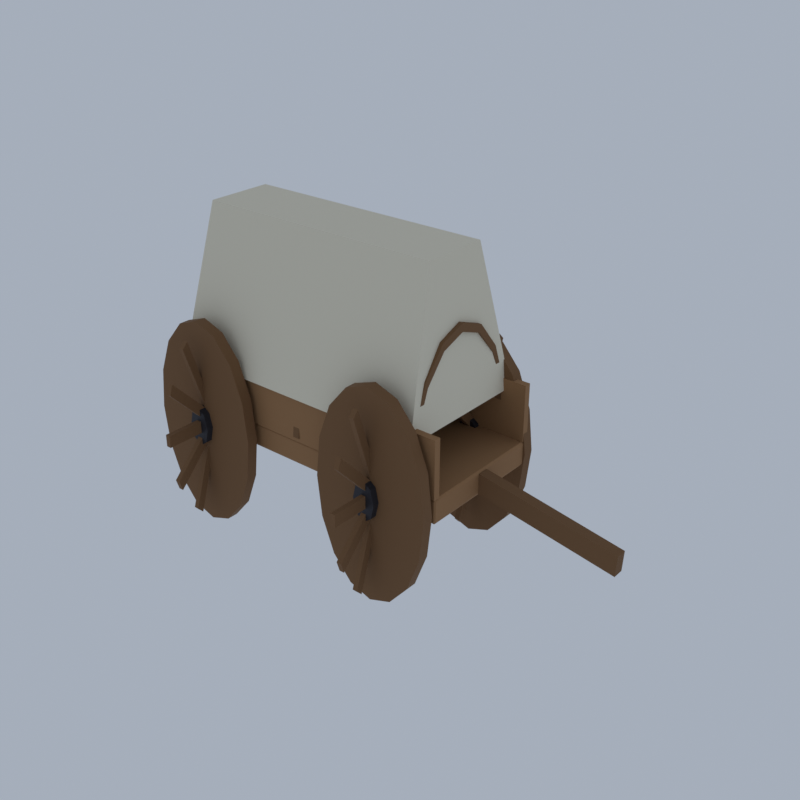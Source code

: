 # Source: DS03_01_caravan_wagon_01.blend  (saved by Blender 5.2.45; exported with 4.5.12 LTS)
import bpy
from mathutils import Matrix  # noqa: F401  (used for matrix-valued properties, if any)

bpy.ops.wm.read_factory_settings(use_empty=True)
scene = bpy.context.scene
scene.name = 'Scene'

# ---- collections
col_collection = bpy.data.collections.new('Collection'); scene.collection.children.link(col_collection)

# ---- materials (node trees are filled in below, after node groups)
mat_vh_plank_woodplanks = bpy.data.materials.new('vh_plank|WoodPlanks')
mat_vh_plank_woodplanks.diffuse_color = (0.3112, 0.1636, 0.06973, 1.0)
mat_vh_wood_wood = bpy.data.materials.new('vh_wood|Wood')
mat_vh_wood_wood.diffuse_color = (0.1835, 0.09152, 0.03561, 1.0)
mat_vh_iron_metal = bpy.data.materials.new('vh_iron|Metal')
mat_vh_iron_metal.diffuse_color = (0.03847, 0.03847, 0.04778, 1.0)
mat_vh_canvas_fabric = bpy.data.materials.new('vh_canvas|Fabric')
mat_vh_canvas_fabric.diffuse_color = (0.7667, 0.7083, 0.5605, 1.0)
mat_vh_clay_brick = bpy.data.materials.new('vh_clay|Brick')
mat_vh_clay_brick.diffuse_color = (0.5234, 0.1975, 0.09627, 1.0)

# ---- material node trees
mat_vh_plank_woodplanks.use_nodes = True; mat_vh_plank_woodplanks.node_tree.nodes.clear()
_N = mat_vh_plank_woodplanks.node_tree.nodes; _L = mat_vh_plank_woodplanks.node_tree.links
n0 = _N.new('ShaderNodeBsdfPrincipled'); n0.name = 'Principled BSDF'; n0.location = (-200, 100)
n0.inputs[0].default_value = (0.3112, 0.1636, 0.06973, 1.0)
n0.inputs[2].default_value = 0.9
n0.inputs[10].default_value = 0.005
n1 = _N.new('ShaderNodeOutputMaterial'); n1.name = 'Material Output'; n1.location = (200, 100)
_L.new(n0.outputs[0], n1.inputs[0])
n1.is_active_output = True
mat_vh_wood_wood.use_nodes = True; mat_vh_wood_wood.node_tree.nodes.clear()
_N = mat_vh_wood_wood.node_tree.nodes; _L = mat_vh_wood_wood.node_tree.links
n0 = _N.new('ShaderNodeBsdfPrincipled'); n0.name = 'Principled BSDF'; n0.location = (-200, 100)
n0.inputs[0].default_value = (0.1835, 0.09152, 0.03561, 1.0)
n0.inputs[2].default_value = 0.9
n0.inputs[10].default_value = 0.005
n1 = _N.new('ShaderNodeOutputMaterial'); n1.name = 'Material Output'; n1.location = (200, 100)
_L.new(n0.outputs[0], n1.inputs[0])
n1.is_active_output = True
mat_vh_iron_metal.use_nodes = True; mat_vh_iron_metal.node_tree.nodes.clear()
_N = mat_vh_iron_metal.node_tree.nodes; _L = mat_vh_iron_metal.node_tree.links
n0 = _N.new('ShaderNodeBsdfPrincipled'); n0.name = 'Principled BSDF'; n0.location = (-200, 100)
n0.inputs[0].default_value = (0.03847, 0.03847, 0.04778, 1.0)
n0.inputs[1].default_value = 0.6
n0.inputs[2].default_value = 0.6
n0.inputs[10].default_value = 0.005
n1 = _N.new('ShaderNodeOutputMaterial'); n1.name = 'Material Output'; n1.location = (200, 100)
_L.new(n0.outputs[0], n1.inputs[0])
n1.is_active_output = True
mat_vh_canvas_fabric.use_nodes = True; mat_vh_canvas_fabric.node_tree.nodes.clear()
_N = mat_vh_canvas_fabric.node_tree.nodes; _L = mat_vh_canvas_fabric.node_tree.links
n0 = _N.new('ShaderNodeBsdfPrincipled'); n0.name = 'Principled BSDF'; n0.location = (-200, 100)
n0.inputs[0].default_value = (0.7667, 0.7083, 0.5605, 1.0)
n0.inputs[2].default_value = 1.0
n0.inputs[10].default_value = 0.005
n1 = _N.new('ShaderNodeOutputMaterial'); n1.name = 'Material Output'; n1.location = (200, 100)
_L.new(n0.outputs[0], n1.inputs[0])
n1.is_active_output = True
mat_vh_clay_brick.use_nodes = True; mat_vh_clay_brick.node_tree.nodes.clear()
_N = mat_vh_clay_brick.node_tree.nodes; _L = mat_vh_clay_brick.node_tree.links
n0 = _N.new('ShaderNodeBsdfPrincipled'); n0.name = 'Principled BSDF'; n0.location = (-200, 100)
n0.inputs[0].default_value = (0.5234, 0.1975, 0.09627, 1.0)
n0.inputs[2].default_value = 0.9
n0.inputs[10].default_value = 0.005
n1 = _N.new('ShaderNodeOutputMaterial'); n1.name = 'Material Output'; n1.location = (200, 100)
_L.new(n0.outputs[0], n1.inputs[0])
n1.is_active_output = True

# ---- world
world_world = bpy.data.worlds.new('World'); scene.world = world_world
world_world.use_nodes = True; world_world.node_tree.nodes.clear()
_N = world_world.node_tree.nodes; _L = world_world.node_tree.links
n0 = _N.new('ShaderNodeOutputWorld'); n0.name = 'World Output'; n0.location = (200, 100)
n1 = _N.new('ShaderNodeBackground'); n1.name = 'Background'; n1.location = (-200, 100)
n1.inputs[0].default_value = (0.42, 0.47, 0.55, 1.0)
n1.inputs[1].default_value = 0.9
_L.new(n1.outputs[0], n0.inputs[0])
n0.is_active_output = True
world_world.color = (0.05088, 0.05088, 0.05088)
world_world.sun_shadow_jitter_overblur = 0.0

# ---- meshes
me_caravan_wagon = bpy.data.meshes.new('caravan_wagon')
me_caravan_wagon.from_pydata([(-8.857, -2.534, 3.632), (-8.857, -2.586, 3.726), (-8.911, -2.534, 3.726), (-8.857, -2.586, 4.484), (-8.857, -2.534, 4.579), (-8.911, -2.534, 4.484), (-8.857, 2.534, 3.632), (-8.911, 2.534, 3.726), (-8.857, 2.586, 3.726), (-8.857, 2.534, 4.579), (-8.857, 2.586, 4.484), (-8.911, 2.534, 4.484), (3.558, -2.534, 3.632), (3.611, -2.534, 3.726), (3.558, -2.586, 3.726), (3.558, -2.534, 4.579), (3.558, -2.586, 4.484), (3.611, -2.534, 4.484), (3.558, 2.534, 3.632), (3.558, 2.586, 3.726), (3.611, 2.534, 3.726), (3.558, 2.534, 4.579), (3.611, 2.534, 4.484), (3.558, 2.586, 4.484), (-8.911, -2.629, 4.579), (3.611, -2.629, 4.579), (3.611, -2.371, 4.579), (-8.911, -2.371, 4.579), (-8.911, -2.629, 6.789), (3.611, -2.629, 6.789), (3.611, -2.371, 6.789), (-8.911, -2.371, 6.789), (-8.911, 2.371, 4.579), (3.611, 2.371, 4.579), (3.611, 2.629, 4.579), (-8.911, 2.629, 4.579), (-8.911, 2.371, 6.789), (3.611, 2.371, 6.789), (3.611, 2.629, 6.789), (-8.911, 2.629, 6.789), (-4.349, -2.845, 4.105), (-4.349, -3.276, 4.105), (-4.526, -2.845, 5.676), (-4.526, -3.276, 5.676), (-5.03, -2.845, 7.008), (-5.03, -3.276, 7.008), (-5.785, -2.845, 7.898), (-5.785, -3.276, 7.898), (-6.675, -2.845, 8.211), (-6.675, -3.276, 8.211), (-7.564, -2.845, 7.898), (-7.564, -3.276, 7.898), (-8.319, -2.845, 7.008), (-8.319, -3.276, 7.008), (-8.823, -2.845, 5.676), (-8.823, -3.276, 5.676), (-9.0, -2.845, 4.105), (-9.0, -3.276, 4.105), (-8.823, -2.845, 2.534), (-8.823, -3.276, 2.534), (-8.319, -2.845, 1.202), (-8.319, -3.276, 1.202), (-7.564, -2.845, 0.3125), (-7.564, -3.276, 0.3125), (-6.675, -2.845, 3.451e-08), (-6.675, -3.276, 0.0), (-5.785, -2.845, 0.3125), (-5.785, -3.276, 0.3125), (-5.03, -2.845, 1.202), (-5.03, -3.276, 1.202), (-4.526, -2.845, 2.534), (-4.526, -3.276, 2.534), (-6.773, -2.974, 0.1579), (-6.576, -2.974, 0.1579), (-6.576, -2.716, 0.1579), (-6.773, -2.716, 0.1579), (-6.773, -2.974, 8.053), (-6.576, -2.974, 8.053), (-6.576, -2.716, 8.053), (-6.773, -2.716, 8.053), (-6.773, -1.879, 0.5683), (-6.576, -1.879, 0.5683), (-6.576, -1.655, 0.8052), (-6.773, -1.655, 0.8052), (-6.773, -4.034, 7.405), (-6.576, -4.034, 7.405), (-6.576, -3.81, 7.642), (-6.773, -3.81, 7.642), (-6.773, -1.043, 1.926), (-6.576, -1.043, 1.926), (-6.576, -0.9137, 2.337), (-6.773, -0.9137, 2.337), (-6.773, -4.776, 5.874), (-6.576, -4.776, 5.874), (-6.576, -4.647, 6.284), (-6.773, -4.647, 6.284), (-6.773, -0.6897, 3.868), (-6.576, -0.6897, 3.868), (-6.576, -0.6897, 4.342), (-6.773, -0.6897, 4.342), (-6.773, -5.0, 3.868), (-6.576, -5.0, 3.868), (-6.576, -5.0, 4.342), (-6.773, -5.0, 4.342), (-6.773, -0.9137, 5.874), (-6.576, -0.9137, 5.874), (-6.576, -1.043, 6.284), (-6.773, -1.043, 6.284), (-6.773, -4.647, 1.926), (-6.576, -4.647, 1.926), (-6.576, -4.776, 2.337), (-6.773, -4.776, 2.337), (-6.773, -1.655, 7.405), (-6.576, -1.655, 7.405), (-6.576, -1.879, 7.642), (-6.773, -1.879, 7.642), (-6.773, -3.81, 0.5683), (-6.576, -3.81, 0.5683), (-6.576, -4.034, 0.8052), (-6.773, -4.034, 0.8052), (3.701, -2.845, 4.105), (3.701, -3.276, 4.105), (3.524, -2.845, 5.676), (3.524, -3.276, 5.676), (3.02, -2.845, 7.008), (3.02, -3.276, 7.008), (2.265, -2.845, 7.898), (2.265, -3.276, 7.898), (1.375, -2.845, 8.211), (1.375, -3.276, 8.211), (0.4853, -2.845, 7.898), (0.4853, -3.276, 7.898), (-0.2691, -2.845, 7.008), (-0.2691, -3.276, 7.008), (-0.7732, -2.845, 5.676), (-0.7732, -3.276, 5.676), (-0.9503, -2.845, 4.105), (-0.9503, -3.276, 4.105), (-0.7732, -2.845, 2.534), (-0.7732, -3.276, 2.534), (-0.2691, -2.845, 1.202), (-0.2691, -3.276, 1.202), (0.4853, -2.845, 0.3125), (0.4853, -3.276, 0.3125), (1.375, -2.845, 3.451e-08), (1.375, -3.276, 0.0), (2.265, -2.845, 0.3125), (2.265, -3.276, 0.3125), (3.02, -2.845, 1.202), (3.02, -3.276, 1.202), (3.524, -2.845, 2.534), (3.524, -3.276, 2.534), (1.277, -2.974, 0.1579), (1.474, -2.974, 0.1579), (1.474, -2.716, 0.1579), (1.277, -2.716, 0.1579), (1.277, -2.974, 8.053), (1.474, -2.974, 8.053), (1.474, -2.716, 8.053), (1.277, -2.716, 8.053), (1.277, -1.879, 0.5683), (1.474, -1.879, 0.5683), (1.474, -1.655, 0.8052), (1.277, -1.655, 0.8052), (1.277, -4.034, 7.405), (1.474, -4.034, 7.405), (1.474, -3.81, 7.642), (1.277, -3.81, 7.642), (1.277, -1.043, 1.926), (1.474, -1.043, 1.926), (1.474, -0.9137, 2.337), (1.277, -0.9137, 2.337), (1.277, -4.776, 5.874), (1.474, -4.776, 5.874), (1.474, -4.647, 6.284), (1.277, -4.647, 6.284), (1.277, -0.6897, 3.868), (1.474, -0.6897, 3.868), (1.474, -0.6897, 4.342), (1.277, -0.6897, 4.342), (1.277, -5.0, 3.868), (1.474, -5.0, 3.868), (1.474, -5.0, 4.342), (1.277, -5.0, 4.342), (1.277, -0.9137, 5.874), (1.474, -0.9137, 5.874), (1.474, -1.043, 6.284), (1.277, -1.043, 6.284), (1.277, -4.647, 1.926), (1.474, -4.647, 1.926), (1.474, -4.776, 2.337), (1.277, -4.776, 2.337), (1.277, -1.655, 7.405), (1.474, -1.655, 7.405), (1.474, -1.879, 7.642), (1.277, -1.879, 7.642), (1.277, -3.81, 0.5683), (1.474, -3.81, 0.5683), (1.474, -4.034, 0.8052), (1.277, -4.034, 0.8052), (-4.349, 2.845, 4.105), (-4.349, 2.414, 4.105), (-4.526, 2.845, 5.676), (-4.526, 2.414, 5.676), (-5.03, 2.845, 7.008), (-5.03, 2.414, 7.008), (-5.785, 2.845, 7.898), (-5.785, 2.414, 7.898), (-6.675, 2.845, 8.211), (-6.675, 2.414, 8.211), (-7.564, 2.845, 7.898), (-7.564, 2.414, 7.898), (-8.319, 2.845, 7.008), (-8.319, 2.414, 7.008), (-8.823, 2.845, 5.676), (-8.823, 2.414, 5.676), (-9.0, 2.845, 4.105), (-9.0, 2.414, 4.105), (-8.823, 2.845, 2.534), (-8.823, 2.414, 2.534), (-8.319, 2.845, 1.202), (-8.319, 2.414, 1.202), (-7.564, 2.845, 0.3125), (-7.564, 2.414, 0.3125), (-6.675, 2.845, 3.451e-08), (-6.675, 2.414, 0.0), (-5.785, 2.845, 0.3125), (-5.785, 2.414, 0.3125), (-5.03, 2.845, 1.202), (-5.03, 2.414, 1.202), (-4.526, 2.845, 2.534), (-4.526, 2.414, 2.534), (-6.773, 2.716, 0.1579), (-6.576, 2.716, 0.1579), (-6.576, 2.974, 0.1579), (-6.773, 2.974, 0.1579), (-6.773, 2.716, 8.053), (-6.576, 2.716, 8.053), (-6.576, 2.974, 8.053), (-6.773, 2.974, 8.053), (-6.773, 3.81, 0.5683), (-6.576, 3.81, 0.5683), (-6.576, 4.034, 0.8052), (-6.773, 4.034, 0.8052), (-6.773, 1.655, 7.405), (-6.576, 1.655, 7.405), (-6.576, 1.879, 7.642), (-6.773, 1.879, 7.642), (-6.773, 4.647, 1.926), (-6.576, 4.647, 1.926), (-6.576, 4.776, 2.337), (-6.773, 4.776, 2.337), (-6.773, 0.9137, 5.874), (-6.576, 0.9137, 5.874), (-6.576, 1.043, 6.284), (-6.773, 1.043, 6.284), (-6.773, 5.0, 3.868), (-6.576, 5.0, 3.868), (-6.576, 5.0, 4.342), (-6.773, 5.0, 4.342), (-6.773, 0.6897, 3.868), (-6.576, 0.6897, 3.868), (-6.576, 0.6897, 4.342), (-6.773, 0.6897, 4.342), (-6.773, 4.776, 5.874), (-6.576, 4.776, 5.874), (-6.576, 4.647, 6.284), (-6.773, 4.647, 6.284), (-6.773, 1.043, 1.926), (-6.576, 1.043, 1.926), (-6.576, 0.9137, 2.337), (-6.773, 0.9137, 2.337), (-6.773, 4.034, 7.405), (-6.576, 4.034, 7.405), (-6.576, 3.81, 7.642), (-6.773, 3.81, 7.642), (-6.773, 1.879, 0.5683), (-6.576, 1.879, 0.5683), (-6.576, 1.655, 0.8052), (-6.773, 1.655, 0.8052), (3.701, 2.845, 4.105), (3.701, 2.414, 4.105), (3.524, 2.845, 5.676), (3.524, 2.414, 5.676), (3.02, 2.845, 7.008), (3.02, 2.414, 7.008), (2.265, 2.845, 7.898), (2.265, 2.414, 7.898), (1.375, 2.845, 8.211), (1.375, 2.414, 8.211), (0.4853, 2.845, 7.898), (0.4853, 2.414, 7.898), (-0.2691, 2.845, 7.008), (-0.2691, 2.414, 7.008), (-0.7732, 2.845, 5.676), (-0.7732, 2.414, 5.676), (-0.9503, 2.845, 4.105), (-0.9503, 2.414, 4.105), (-0.7732, 2.845, 2.534), (-0.7732, 2.414, 2.534), (-0.2691, 2.845, 1.202), (-0.2691, 2.414, 1.202), (0.4853, 2.845, 0.3125), (0.4853, 2.414, 0.3125), (1.375, 2.845, 3.451e-08), (1.375, 2.414, 0.0), (2.265, 2.845, 0.3125), (2.265, 2.414, 0.3125), (3.02, 2.845, 1.202), (3.02, 2.414, 1.202), (3.524, 2.845, 2.534), (3.524, 2.414, 2.534), (1.277, 2.716, 0.1579), (1.474, 2.716, 0.1579), (1.474, 2.974, 0.1579), (1.277, 2.974, 0.1579), (1.277, 2.716, 8.053), (1.474, 2.716, 8.053), (1.474, 2.974, 8.053), (1.277, 2.974, 8.053), (1.277, 3.81, 0.5683), (1.474, 3.81, 0.5683), (1.474, 4.034, 0.8052), (1.277, 4.034, 0.8052), (1.277, 1.655, 7.405), (1.474, 1.655, 7.405), (1.474, 1.879, 7.642), (1.277, 1.879, 7.642), (1.277, 4.647, 1.926), (1.474, 4.647, 1.926), (1.474, 4.776, 2.337), (1.277, 4.776, 2.337), (1.277, 0.9137, 5.874), (1.474, 0.9137, 5.874), (1.474, 1.043, 6.284), (1.277, 1.043, 6.284), (1.277, 5.0, 3.868), (1.474, 5.0, 3.868), (1.474, 5.0, 4.342), (1.277, 5.0, 4.342), (1.277, 0.6897, 3.868), (1.474, 0.6897, 3.868), (1.474, 0.6897, 4.342), (1.277, 0.6897, 4.342), (1.277, 4.776, 5.874), (1.474, 4.776, 5.874), (1.474, 4.647, 6.284), (1.277, 4.647, 6.284), (1.277, 1.043, 1.926), (1.474, 1.043, 1.926), (1.474, 0.9137, 2.337), (1.277, 0.9137, 2.337), (1.277, 4.034, 7.405), (1.474, 4.034, 7.405), (1.474, 3.81, 7.642), (1.277, 3.81, 7.642), (1.277, 1.879, 0.5683), (1.474, 1.879, 0.5683), (1.474, 1.655, 0.8052), (1.277, 1.655, 0.8052), (-7.658, 2.5, 4.737), (-7.658, 2.672, 4.737), (-7.39, 2.672, 4.737), (-7.39, 2.5, 4.737), (-7.658, 2.31, 6.489), (-7.658, 2.469, 6.61), (-7.39, 2.469, 6.61), (-7.39, 2.31, 6.489), (-7.658, 1.768, 7.975), (-7.658, 1.89, 8.198), (-7.39, 1.89, 8.198), (-7.39, 1.768, 7.975), (-7.658, 0.9567, 8.967), (-7.658, 1.023, 9.259), (-7.39, 1.023, 9.259), (-7.39, 0.9567, 8.967), (-7.658, 4.93e-15, 9.316), (-7.658, 5.27e-15, 9.632), (-7.39, 1.13e-08, 9.632), (-7.39, 1.13e-08, 9.316), (-7.658, -0.9567, 8.967), (-7.658, -1.023, 9.259), (-7.39, -1.023, 9.259), (-7.39, -0.9567, 8.967), (-7.658, -1.768, 7.975), (-7.658, -1.89, 8.198), (-7.39, -1.89, 8.198), (-7.39, -1.768, 7.975), (-7.658, -2.31, 6.489), (-7.658, -2.469, 6.61), (-7.39, -2.469, 6.61), (-7.39, -2.31, 6.489), (-7.658, -2.5, 4.737), (-7.658, -2.672, 4.737), (-7.39, -2.672, 4.737), (-7.39, -2.5, 4.737), (-5.154, 2.5, 4.737), (-5.154, 2.672, 4.737), (-4.886, 2.672, 4.737), (-4.886, 2.5, 4.737), (-5.154, 2.31, 6.489), (-5.154, 2.469, 6.61), (-4.886, 2.469, 6.61), (-4.886, 2.31, 6.489), (-5.154, 1.768, 7.975), (-5.154, 1.89, 8.198), (-4.886, 1.89, 8.198), (-4.886, 1.768, 7.975), (-5.154, 0.9567, 8.967), (-5.154, 1.023, 9.259), (-4.886, 1.023, 9.259), (-4.886, 0.9567, 8.967), (-5.154, 4.93e-15, 9.316), (-5.154, 5.27e-15, 9.632), (-4.886, 1.13e-08, 9.632), (-4.886, 1.13e-08, 9.316), (-5.154, -0.9567, 8.967), (-5.154, -1.023, 9.259), (-4.886, -1.023, 9.259), (-4.886, -0.9567, 8.967), (-5.154, -1.768, 7.975), (-5.154, -1.89, 8.198), (-4.886, -1.89, 8.198), (-4.886, -1.768, 7.975), (-5.154, -2.31, 6.489), (-5.154, -2.469, 6.61), (-4.886, -2.469, 6.61), (-4.886, -2.31, 6.489), (-5.154, -2.5, 4.737), (-5.154, -2.672, 4.737), (-4.886, -2.672, 4.737), (-4.886, -2.5, 4.737), (-2.65, 2.5, 4.737), (-2.65, 2.672, 4.737), (-2.381, 2.672, 4.737), (-2.381, 2.5, 4.737), (-2.65, 2.31, 6.489), (-2.65, 2.469, 6.61), (-2.381, 2.469, 6.61), (-2.381, 2.31, 6.489), (-2.65, 1.768, 7.975), (-2.65, 1.89, 8.198), (-2.381, 1.89, 8.198), (-2.381, 1.768, 7.975), (-2.65, 0.9567, 8.967), (-2.65, 1.023, 9.259), (-2.381, 1.023, 9.259), (-2.381, 0.9567, 8.967), (-2.65, 4.93e-15, 9.316), (-2.65, 5.27e-15, 9.632), (-2.381, 1.13e-08, 9.632), (-2.381, 1.13e-08, 9.316), (-2.65, -0.9567, 8.967), (-2.65, -1.023, 9.259), (-2.381, -1.023, 9.259), (-2.381, -0.9567, 8.967), (-2.65, -1.768, 7.975), (-2.65, -1.89, 8.198), (-2.381, -1.89, 8.198), (-2.381, -1.768, 7.975), (-2.65, -2.31, 6.489), (-2.65, -2.469, 6.61), (-2.381, -2.469, 6.61), (-2.381, -2.31, 6.489), (-2.65, -2.5, 4.737), (-2.65, -2.672, 4.737), (-2.381, -2.672, 4.737), (-2.381, -2.5, 4.737), (-0.1453, 2.5, 4.737), (-0.1453, 2.672, 4.737), (0.123, 2.672, 4.737), (0.123, 2.5, 4.737), (-0.1453, 2.31, 6.489), (-0.1453, 2.469, 6.61), (0.123, 2.469, 6.61), (0.123, 2.31, 6.489), (-0.1453, 1.768, 7.975), (-0.1453, 1.89, 8.198), (0.123, 1.89, 8.198), (0.123, 1.768, 7.975), (-0.1453, 0.9567, 8.967), (-0.1453, 1.023, 9.259), (0.123, 1.023, 9.259), (0.123, 0.9567, 8.967), (-0.1453, 4.93e-15, 9.316), (-0.1453, 5.27e-15, 9.632), (0.123, 1.13e-08, 9.632), (0.123, 1.13e-08, 9.316), (-0.1453, -0.9567, 8.967), (-0.1453, -1.023, 9.259), (0.123, -1.023, 9.259), (0.123, -0.9567, 8.967), (-0.1453, -1.768, 7.975), (-0.1453, -1.89, 8.198), (0.123, -1.89, 8.198), (0.123, -1.768, 7.975), (-0.1453, -2.31, 6.489), (-0.1453, -2.469, 6.61), (0.123, -2.469, 6.61), (0.123, -2.31, 6.489), (-0.1453, -2.5, 4.737), (-0.1453, -2.672, 4.737), (0.123, -2.672, 4.737), (0.123, -2.5, 4.737), (2.359, 2.5, 4.737), (2.359, 2.672, 4.737), (2.627, 2.672, 4.737), (2.627, 2.5, 4.737), (2.359, 2.31, 6.489), (2.359, 2.469, 6.61), (2.627, 2.469, 6.61), (2.627, 2.31, 6.489), (2.359, 1.768, 7.975), (2.359, 1.89, 8.198), (2.627, 1.89, 8.198), (2.627, 1.768, 7.975), (2.359, 0.9567, 8.967), (2.359, 1.023, 9.259), (2.627, 1.023, 9.259), (2.627, 0.9567, 8.967), (2.359, 4.93e-15, 9.316), (2.359, 5.27e-15, 9.632), (2.627, 1.13e-08, 9.632), (2.627, 1.13e-08, 9.316), (2.359, -0.9567, 8.967), (2.359, -1.023, 9.259), (2.627, -1.023, 9.259), (2.627, -0.9567, 8.967), (2.359, -1.768, 7.975), (2.359, -1.89, 8.198), (2.627, -1.89, 8.198), (2.627, -1.768, 7.975), (2.359, -2.31, 6.489), (2.359, -2.469, 6.61), (2.627, -2.469, 6.61), (2.627, -2.31, 6.489), (2.359, -2.5, 4.737), (2.359, -2.672, 4.737), (2.627, -2.672, 4.737), (2.627, -2.5, 4.737), (3.589, -0.2155, 3.712), (8.956, -0.2155, 2.765), (8.956, 0.2155, 2.765), (3.589, 0.2155, 3.712), (3.634, -0.2155, 4.498), (9.0, -0.2155, 3.551), (9.0, 0.2155, 3.551), (3.634, 0.2155, 4.498), (-6.227, -2.845, 4.105), (-6.227, -3.534, 4.105), (-6.358, -2.845, 4.664), (-6.358, -3.534, 4.664), (-6.675, -2.845, 4.895), (-6.675, -3.534, 4.895), (-6.991, -2.845, 4.664), (-6.991, -3.534, 4.664), (-7.122, -2.845, 4.105), (-7.122, -3.534, 4.105), (-6.991, -2.845, 3.547), (-6.991, -3.534, 3.547), (-6.675, -2.845, 3.316), (-6.675, -3.534, 3.316), (-6.358, -2.845, 3.547), (-6.358, -3.534, 3.547), (1.822, -2.845, 4.105), (1.822, -3.534, 4.105), (1.691, -2.845, 4.664), (1.691, -3.534, 4.664), (1.375, -2.845, 4.895), (1.375, -3.534, 4.895), (1.059, -2.845, 4.664), (1.059, -3.534, 4.664), (0.928, -2.845, 4.105), (0.928, -3.534, 4.105), (1.059, -2.845, 3.547), (1.059, -3.534, 3.547), (1.375, -2.845, 3.316), (1.375, -3.534, 3.316), (1.691, -2.845, 3.547), (1.691, -3.534, 3.547), (-6.227, 2.845, 4.105), (-6.227, 2.155, 4.105), (-6.358, 2.845, 4.664), (-6.358, 2.155, 4.664), (-6.675, 2.845, 4.895), (-6.675, 2.155, 4.895), (-6.991, 2.845, 4.664), (-6.991, 2.155, 4.664), (-7.122, 2.845, 4.105), (-7.122, 2.155, 4.105), (-6.991, 2.845, 3.547), (-6.991, 2.155, 3.547), (-6.675, 2.845, 3.316), (-6.675, 2.155, 3.316), (-6.358, 2.845, 3.547), (-6.358, 2.155, 3.547), (1.822, 2.845, 4.105), (1.822, 2.155, 4.105), (1.691, 2.845, 4.664), (1.691, 2.155, 4.664), (1.375, 2.845, 4.895), (1.375, 2.155, 4.895), (1.059, 2.845, 4.664), (1.059, 2.155, 4.664), (0.928, 2.845, 4.105), (0.928, 2.155, 4.105), (1.059, 2.845, 3.547), (1.059, 2.155, 3.547), (1.375, 2.845, 3.316), (1.375, 2.155, 3.316), (1.691, 2.845, 3.547), (1.691, 2.155, 3.547), (-8.016, -2.759, 6.316), (2.717, -2.759, 6.316), (2.717, 2.759, 6.316), (-8.016, 2.759, 6.316), (-7.569, -1.293, 12.0), (2.27, -1.293, 12.0), (2.27, 1.293, 12.0), (-7.569, 1.293, 12.0), (-6.317, -0.5172, 4.895), (-6.317, -0.6034, 5.053), (-6.406, -0.5172, 5.053), (-6.317, -0.6034, 6.947), (-6.317, -0.5172, 7.105), (-6.406, -0.5172, 6.947), (-6.317, 0.5172, 4.895), (-6.406, 0.5172, 5.053), (-6.317, 0.6034, 5.053), (-6.317, 0.5172, 7.105), (-6.317, 0.6034, 6.947), (-6.406, 0.5172, 6.947), (-4.349, -0.5172, 4.895), (-4.26, -0.5172, 5.053), (-4.349, -0.6034, 5.053), (-4.349, -0.5172, 7.105), (-4.349, -0.6034, 6.947), (-4.26, -0.5172, 6.947), (-4.349, 0.5172, 4.895), (-4.349, 0.6034, 5.053), (-4.26, 0.5172, 5.053), (-4.349, 0.5172, 7.105), (-4.26, 0.5172, 6.947), (-4.349, 0.6034, 6.947)], [], [(0, 1, 2), (3, 4, 5), (6, 7, 8), (9, 10, 11), (12, 13, 14), (15, 16, 17), (18, 19, 20), (21, 22, 23), (6, 0, 2, 7), (1, 3, 5, 2), (4, 9, 11, 5), (10, 8, 7, 11), (18, 6, 8, 19), (9, 21, 23, 10), (22, 20, 19, 23), (12, 18, 20, 13), (21, 15, 17, 22), (16, 14, 13, 17), (0, 12, 14, 1), (15, 4, 3, 16), (6, 18, 12, 0), (2, 5, 11, 7), (14, 16, 3, 1), (21, 9, 4, 15), (8, 10, 23, 19), (20, 22, 17, 13), (24, 27, 26, 25), (28, 29, 30, 31), (24, 25, 29, 28), (25, 26, 30, 29), (26, 27, 31, 30), (27, 24, 28, 31), (32, 35, 34, 33), (36, 37, 38, 39), (32, 33, 37, 36), (33, 34, 38, 37), (34, 35, 39, 38), (35, 32, 36, 39), (70, 68, 66, 64, 62, 60, 58, 56, 54, 52, 50, 48, 46, 44, 42, 40), (41, 43, 45, 47, 49, 51, 53, 55, 57, 59, 61, 63, 65, 67, 69, 71), (40, 42, 43, 41), (42, 44, 45, 43), (44, 46, 47, 45), (46, 48, 49, 47), (48, 50, 51, 49), (50, 52, 53, 51), (52, 54, 55, 53), (54, 56, 57, 55), (56, 58, 59, 57), (58, 60, 61, 59), (60, 62, 63, 61), (62, 64, 65, 63), (64, 66, 67, 65), (66, 68, 69, 67), (68, 70, 71, 69), (70, 40, 41, 71), (72, 75, 74, 73), (76, 77, 78, 79), (72, 73, 77, 76), (73, 74, 78, 77), (74, 75, 79, 78), (75, 72, 76, 79), (80, 83, 82, 81), (84, 85, 86, 87), (80, 81, 85, 84), (81, 82, 86, 85), (82, 83, 87, 86), (83, 80, 84, 87), (88, 91, 90, 89), (92, 93, 94, 95), (88, 89, 93, 92), (89, 90, 94, 93), (90, 91, 95, 94), (91, 88, 92, 95), (96, 99, 98, 97), (100, 101, 102, 103), (96, 97, 101, 100), (97, 98, 102, 101), (98, 99, 103, 102), (99, 96, 100, 103), (104, 107, 106, 105), (108, 109, 110, 111), (104, 105, 109, 108), (105, 106, 110, 109), (106, 107, 111, 110), (107, 104, 108, 111), (112, 115, 114, 113), (116, 117, 118, 119), (112, 113, 117, 116), (113, 114, 118, 117), (114, 115, 119, 118), (115, 112, 116, 119), (150, 148, 146, 144, 142, 140, 138, 136, 134, 132, 130, 128, 126, 124, 122, 120), (121, 123, 125, 127, 129, 131, 133, 135, 137, 139, 141, 143, 145, 147, 149, 151), (120, 122, 123, 121), (122, 124, 125, 123), (124, 126, 127, 125), (126, 128, 129, 127), (128, 130, 131, 129), (130, 132, 133, 131), (132, 134, 135, 133), (134, 136, 137, 135), (136, 138, 139, 137), (138, 140, 141, 139), (140, 142, 143, 141), (142, 144, 145, 143), (144, 146, 147, 145), (146, 148, 149, 147), (148, 150, 151, 149), (150, 120, 121, 151), (152, 155, 154, 153), (156, 157, 158, 159), (152, 153, 157, 156), (153, 154, 158, 157), (154, 155, 159, 158), (155, 152, 156, 159), (160, 163, 162, 161), (164, 165, 166, 167), (160, 161, 165, 164), (161, 162, 166, 165), (162, 163, 167, 166), (163, 160, 164, 167), (168, 171, 170, 169), (172, 173, 174, 175), (168, 169, 173, 172), (169, 170, 174, 173), (170, 171, 175, 174), (171, 168, 172, 175), (176, 179, 178, 177), (180, 181, 182, 183), (176, 177, 181, 180), (177, 178, 182, 181), (178, 179, 183, 182), (179, 176, 180, 183), (184, 187, 186, 185), (188, 189, 190, 191), (184, 185, 189, 188), (185, 186, 190, 189), (186, 187, 191, 190), (187, 184, 188, 191), (192, 195, 194, 193), (196, 197, 198, 199), (192, 193, 197, 196), (193, 194, 198, 197), (194, 195, 199, 198), (195, 192, 196, 199), (230, 228, 226, 224, 222, 220, 218, 216, 214, 212, 210, 208, 206, 204, 202, 200), (201, 203, 205, 207, 209, 211, 213, 215, 217, 219, 221, 223, 225, 227, 229, 231), (200, 202, 203, 201), (202, 204, 205, 203), (204, 206, 207, 205), (206, 208, 209, 207), (208, 210, 211, 209), (210, 212, 213, 211), (212, 214, 215, 213), (214, 216, 217, 215), (216, 218, 219, 217), (218, 220, 221, 219), (220, 222, 223, 221), (222, 224, 225, 223), (224, 226, 227, 225), (226, 228, 229, 227), (228, 230, 231, 229), (230, 200, 201, 231), (232, 235, 234, 233), (236, 237, 238, 239), (232, 233, 237, 236), (233, 234, 238, 237), (234, 235, 239, 238), (235, 232, 236, 239), (240, 243, 242, 241), (244, 245, 246, 247), (240, 241, 245, 244), (241, 242, 246, 245), (242, 243, 247, 246), (243, 240, 244, 247), (248, 251, 250, 249), (252, 253, 254, 255), (248, 249, 253, 252), (249, 250, 254, 253), (250, 251, 255, 254), (251, 248, 252, 255), (256, 259, 258, 257), (260, 261, 262, 263), (256, 257, 261, 260), (257, 258, 262, 261), (258, 259, 263, 262), (259, 256, 260, 263), (264, 267, 266, 265), (268, 269, 270, 271), (264, 265, 269, 268), (265, 266, 270, 269), (266, 267, 271, 270), (267, 264, 268, 271), (272, 275, 274, 273), (276, 277, 278, 279), (272, 273, 277, 276), (273, 274, 278, 277), (274, 275, 279, 278), (275, 272, 276, 279), (310, 308, 306, 304, 302, 300, 298, 296, 294, 292, 290, 288, 286, 284, 282, 280), (281, 283, 285, 287, 289, 291, 293, 295, 297, 299, 301, 303, 305, 307, 309, 311), (280, 282, 283, 281), (282, 284, 285, 283), (284, 286, 287, 285), (286, 288, 289, 287), (288, 290, 291, 289), (290, 292, 293, 291), (292, 294, 295, 293), (294, 296, 297, 295), (296, 298, 299, 297), (298, 300, 301, 299), (300, 302, 303, 301), (302, 304, 305, 303), (304, 306, 307, 305), (306, 308, 309, 307), (308, 310, 311, 309), (310, 280, 281, 311), (312, 315, 314, 313), (316, 317, 318, 319), (312, 313, 317, 316), (313, 314, 318, 317), (314, 315, 319, 318), (315, 312, 316, 319), (320, 323, 322, 321), (324, 325, 326, 327), (320, 321, 325, 324), (321, 322, 326, 325), (322, 323, 327, 326), (323, 320, 324, 327), (328, 331, 330, 329), (332, 333, 334, 335), (328, 329, 333, 332), (329, 330, 334, 333), (330, 331, 335, 334), (331, 328, 332, 335), (336, 339, 338, 337), (340, 341, 342, 343), (336, 337, 341, 340), (337, 338, 342, 341), (338, 339, 343, 342), (339, 336, 340, 343), (344, 347, 346, 345), (348, 349, 350, 351), (344, 345, 349, 348), (345, 346, 350, 349), (346, 347, 351, 350), (347, 344, 348, 351), (352, 355, 354, 353), (356, 357, 358, 359), (352, 353, 357, 356), (353, 354, 358, 357), (354, 355, 359, 358), (355, 352, 356, 359), (360, 364, 365, 361), (361, 365, 366, 362), (362, 366, 367, 363), (363, 367, 364, 360), (364, 368, 369, 365), (365, 369, 370, 366), (366, 370, 371, 367), (367, 371, 368, 364), (368, 372, 373, 369), (369, 373, 374, 370), (370, 374, 375, 371), (371, 375, 372, 368), (372, 376, 377, 373), (373, 377, 378, 374), (374, 378, 379, 375), (375, 379, 376, 372), (376, 380, 381, 377), (377, 381, 382, 378), (378, 382, 383, 379), (379, 383, 380, 376), (380, 384, 385, 381), (381, 385, 386, 382), (382, 386, 387, 383), (383, 387, 384, 380), (384, 388, 389, 385), (385, 389, 390, 386), (386, 390, 391, 387), (387, 391, 388, 384), (388, 392, 393, 389), (389, 393, 394, 390), (390, 394, 395, 391), (391, 395, 392, 388), (363, 360, 361, 362), (392, 395, 394, 393), (396, 400, 401, 397), (397, 401, 402, 398), (398, 402, 403, 399), (399, 403, 400, 396), (400, 404, 405, 401), (401, 405, 406, 402), (402, 406, 407, 403), (403, 407, 404, 400), (404, 408, 409, 405), (405, 409, 410, 406), (406, 410, 411, 407), (407, 411, 408, 404), (408, 412, 413, 409), (409, 413, 414, 410), (410, 414, 415, 411), (411, 415, 412, 408), (412, 416, 417, 413), (413, 417, 418, 414), (414, 418, 419, 415), (415, 419, 416, 412), (416, 420, 421, 417), (417, 421, 422, 418), (418, 422, 423, 419), (419, 423, 420, 416), (420, 424, 425, 421), (421, 425, 426, 422), (422, 426, 427, 423), (423, 427, 424, 420), (424, 428, 429, 425), (425, 429, 430, 426), (426, 430, 431, 427), (427, 431, 428, 424), (399, 396, 397, 398), (428, 431, 430, 429), (432, 436, 437, 433), (433, 437, 438, 434), (434, 438, 439, 435), (435, 439, 436, 432), (436, 440, 441, 437), (437, 441, 442, 438), (438, 442, 443, 439), (439, 443, 440, 436), (440, 444, 445, 441), (441, 445, 446, 442), (442, 446, 447, 443), (443, 447, 444, 440), (444, 448, 449, 445), (445, 449, 450, 446), (446, 450, 451, 447), (447, 451, 448, 444), (448, 452, 453, 449), (449, 453, 454, 450), (450, 454, 455, 451), (451, 455, 452, 448), (452, 456, 457, 453), (453, 457, 458, 454), (454, 458, 459, 455), (455, 459, 456, 452), (456, 460, 461, 457), (457, 461, 462, 458), (458, 462, 463, 459), (459, 463, 460, 456), (460, 464, 465, 461), (461, 465, 466, 462), (462, 466, 467, 463), (463, 467, 464, 460), (435, 432, 433, 434), (464, 467, 466, 465), (468, 472, 473, 469), (469, 473, 474, 470), (470, 474, 475, 471), (471, 475, 472, 468), (472, 476, 477, 473), (473, 477, 478, 474), (474, 478, 479, 475), (475, 479, 476, 472), (476, 480, 481, 477), (477, 481, 482, 478), (478, 482, 483, 479), (479, 483, 480, 476), (480, 484, 485, 481), (481, 485, 486, 482), (482, 486, 487, 483), (483, 487, 484, 480), (484, 488, 489, 485), (485, 489, 490, 486), (486, 490, 491, 487), (487, 491, 488, 484), (488, 492, 493, 489), (489, 493, 494, 490), (490, 494, 495, 491), (491, 495, 492, 488), (492, 496, 497, 493), (493, 497, 498, 494), (494, 498, 499, 495), (495, 499, 496, 492), (496, 500, 501, 497), (497, 501, 502, 498), (498, 502, 503, 499), (499, 503, 500, 496), (471, 468, 469, 470), (500, 503, 502, 501), (504, 508, 509, 505), (505, 509, 510, 506), (506, 510, 511, 507), (507, 511, 508, 504), (508, 512, 513, 509), (509, 513, 514, 510), (510, 514, 515, 511), (511, 515, 512, 508), (512, 516, 517, 513), (513, 517, 518, 514), (514, 518, 519, 515), (515, 519, 516, 512), (516, 520, 521, 517), (517, 521, 522, 518), (518, 522, 523, 519), (519, 523, 520, 516), (520, 524, 525, 521), (521, 525, 526, 522), (522, 526, 527, 523), (523, 527, 524, 520), (524, 528, 529, 525), (525, 529, 530, 526), (526, 530, 531, 527), (527, 531, 528, 524), (528, 532, 533, 529), (529, 533, 534, 530), (530, 534, 535, 531), (531, 535, 532, 528), (532, 536, 537, 533), (533, 537, 538, 534), (534, 538, 539, 535), (535, 539, 536, 532), (507, 504, 505, 506), (536, 539, 538, 537), (540, 543, 542, 541), (544, 545, 546, 547), (540, 541, 545, 544), (541, 542, 546, 545), (542, 543, 547, 546), (543, 540, 544, 547), (562, 560, 558, 556, 554, 552, 550, 548), (549, 551, 553, 555, 557, 559, 561, 563), (548, 550, 551, 549), (550, 552, 553, 551), (552, 554, 555, 553), (554, 556, 557, 555), (556, 558, 559, 557), (558, 560, 561, 559), (560, 562, 563, 561), (562, 548, 549, 563), (578, 576, 574, 572, 570, 568, 566, 564), (565, 567, 569, 571, 573, 575, 577, 579), (564, 566, 567, 565), (566, 568, 569, 567), (568, 570, 571, 569), (570, 572, 573, 571), (572, 574, 575, 573), (574, 576, 577, 575), (576, 578, 579, 577), (578, 564, 565, 579), (594, 592, 590, 588, 586, 584, 582, 580), (581, 583, 585, 587, 589, 591, 593, 595), (580, 582, 583, 581), (582, 584, 585, 583), (584, 586, 587, 585), (586, 588, 589, 587), (588, 590, 591, 589), (590, 592, 593, 591), (592, 594, 595, 593), (594, 580, 581, 595), (610, 608, 606, 604, 602, 600, 598, 596), (597, 599, 601, 603, 605, 607, 609, 611), (596, 598, 599, 597), (598, 600, 601, 599), (600, 602, 603, 601), (602, 604, 605, 603), (604, 606, 607, 605), (606, 608, 609, 607), (608, 610, 611, 609), (610, 596, 597, 611), (612, 615, 614, 613), (616, 617, 618, 619), (612, 613, 617, 616), (613, 614, 618, 617), (614, 615, 619, 618), (615, 612, 616, 619), (620, 621, 622), (623, 624, 625), (626, 627, 628), (629, 630, 631), (632, 633, 634), (635, 636, 637), (638, 639, 640), (641, 642, 643), (626, 620, 622, 627), (621, 623, 625, 622), (624, 629, 631, 625), (630, 628, 627, 631), (638, 626, 628, 639), (629, 641, 643, 630), (642, 640, 639, 643), (632, 638, 640, 633), (641, 635, 637, 642), (636, 634, 633, 637), (620, 632, 634, 621), (635, 624, 623, 636), (626, 638, 632, 620), (622, 625, 631, 627), (634, 636, 623, 621), (641, 629, 624, 635), (628, 630, 643, 639), (640, 642, 637, 633)])
me_caravan_wagon.polygons.foreach_set('use_smooth', [True] * 502)
me_caravan_wagon.polygons.foreach_set('material_index', [0, 0, 0, 0, 0, 0, 0, 0, 0, 0, 0, 0, 0, 0, 0, 0, 0, 0, 0, 0, 0, 0, 0, 0, 0, 0, 0, 0, 0, 0, 0, 0, 0, 0, 0, 0, 0, 0, 1, 1, 1, 1, 1, 1, 1, 1, 1, 1, 1, 1, 1, 1, 1, 1, 1, 1, 1, 1, 1, 1, 1, 1, 1, 1, 1, 1, 1, 1, 1, 1, 1, 1, 1, 1, 1, 1, 1, 1, 1, 1, 1, 1, 1, 1, 1, 1, 1, 1, 1, 1, 1, 1, 1, 1, 1, 1, 1, 1, 1, 1, 1, 1, 1, 1, 1, 1, 1, 1, 1, 1, 1, 1, 1, 1, 1, 1, 1, 1, 1, 1, 1, 1, 1, 1, 1, 1, 1, 1, 1, 1, 1, 1, 1, 1, 1, 1, 1, 1, 1, 1, 1, 1, 1, 1, 1, 1, 1, 1, 1, 1, 1, 1, 1, 1, 1, 1, 1, 1, 1, 1, 1, 1, 1, 1, 1, 1, 1, 1, 1, 1, 1, 1, 1, 1, 1, 1, 1, 1, 1, 1, 1, 1, 1, 1, 1, 1, 1, 1, 1, 1, 1, 1, 1, 1, 1, 1, 1, 1, 1, 1, 1, 1, 1, 1, 1, 1, 1, 1, 1, 1, 1, 1, 1, 1, 1, 1, 1, 1, 1, 1, 1, 1, 1, 1, 1, 1, 1, 1, 1, 1, 1, 1, 1, 1, 1, 1, 1, 1, 1, 1, 1, 1, 1, 1, 1, 1, 1, 1, 1, 1, 1, 1, 1, 1, 1, 1, 1, 1, 1, 1, 1, 1, 1, 1, 1, 1, 1, 1, 1, 1, 1, 1, 1, 1, 1, 1, 1, 1, 1, 1, 1, 1, 1, 1, 1, 1, 1, 1, 1, 1, 1, 1, 1, 1, 1, 1, 1, 1, 1, 1, 1, 1, 1, 1, 1, 1, 1, 1, 1, 1, 1, 1, 1, 1, 1, 1, 1, 1, 1, 1, 1, 1, 1, 1, 1, 1, 1, 1, 1, 1, 1, 1, 1, 1, 1, 1, 1, 1, 1, 1, 1, 1, 1, 1, 1, 1, 1, 1, 1, 1, 1, 1, 1, 1, 1, 1, 1, 1, 1, 1, 1, 1, 1, 1, 1, 1, 1, 1, 1, 1, 1, 1, 1, 1, 1, 1, 1, 1, 1, 1, 1, 1, 1, 1, 1, 1, 1, 1, 1, 1, 1, 1, 1, 1, 1, 1, 1, 1, 1, 1, 1, 1, 1, 1, 1, 1, 1, 1, 1, 1, 1, 1, 1, 1, 1, 1, 1, 1, 1, 1, 1, 1, 1, 1, 1, 1, 1, 1, 1, 1, 2, 2, 2, 2, 2, 2, 2, 2, 2, 2, 2, 2, 2, 2, 2, 2, 2, 2, 2, 2, 2, 2, 2, 2, 2, 2, 2, 2, 2, 2, 2, 2, 2, 2, 2, 2, 2, 2, 2, 2, 3, 3, 3, 3, 3, 3, 4, 4, 4, 4, 4, 4, 4, 4, 4, 4, 4, 4, 4, 4, 4, 4, 4, 4, 4, 4, 4, 4, 4, 4, 4, 4])
_k = set([(0, 1), (0, 2), (0, 6), (0, 12), (1, 2), (1, 3), (1, 14), (2, 5), (2, 7), (3, 4), (3, 5), (3, 16), (4, 5), (4, 9), (4, 15), (5, 11), (6, 7), (6, 8), (6, 18), (7, 8), (7, 11), (8, 10), (8, 19), (9, 10), (9, 11), (9, 21), (10, 11), (10, 23), (12, 13), (12, 14), (12, 18), (13, 14), (13, 17), (13, 20), (14, 16), (15, 16), (15, 17), (15, 21), (16, 17), (17, 22), (18, 19), (18, 20), (19, 20), (19, 23), (20, 22), (21, 22), (21, 23), (22, 23), (24, 25), (24, 27), (24, 28), (25, 26), (25, 29), (26, 27), (26, 30), (27, 31), (28, 29), (28, 31), (29, 30), (30, 31), (32, 33), (32, 35), (32, 36), (33, 34), (33, 37), (34, 35), (34, 38), (35, 39), (36, 37), (36, 39), (37, 38), (38, 39), (40, 42), (40, 70), (41, 43), (41, 71), (42, 44), (43, 45), (44, 46), (45, 47), (46, 48), (47, 49), (48, 50), (49, 51), (50, 52), (51, 53), (52, 54), (53, 55), (54, 56), (55, 57), (56, 58), (57, 59), (58, 60), (59, 61), (60, 62), (61, 63), (62, 64), (63, 65), (64, 66), (65, 67), (66, 68), (67, 69), (68, 70), (69, 71), (72, 73), (72, 75), (72, 76), (73, 74), (73, 77), (74, 75), (74, 78), (75, 79), (76, 77), (76, 79), (77, 78), (78, 79), (80, 81), (80, 83), (80, 84), (81, 82), (81, 85), (82, 83), (82, 86), (83, 87), (84, 85), (84, 87), (85, 86), (86, 87), (88, 89), (88, 91), (88, 92), (89, 90), (89, 93), (90, 91), (90, 94), (91, 95), (92, 93), (92, 95), (93, 94), (94, 95), (96, 97), (96, 99), (96, 100), (97, 98), (97, 101), (98, 99), (98, 102), (99, 103), (100, 101), (100, 103), (101, 102), (102, 103), (104, 105), (104, 107), (104, 108), (105, 106), (105, 109), (106, 107), (106, 110), (107, 111), (108, 109), (108, 111), (109, 110), (110, 111), (112, 113), (112, 115), (112, 116), (113, 114), (113, 117), (114, 115), (114, 118), (115, 119), (116, 117), (116, 119), (117, 118), (118, 119), (120, 122), (120, 150), (121, 123), (121, 151), (122, 124), (123, 125), (124, 126), (125, 127), (126, 128), (127, 129), (128, 130), (129, 131), (130, 132), (131, 133), (132, 134), (133, 135), (134, 136), (135, 137), (136, 138), (137, 139), (138, 140), (139, 141), (140, 142), (141, 143), (142, 144), (143, 145), (144, 146), (145, 147), (146, 148), (147, 149), (148, 150), (149, 151), (152, 153), (152, 155), (152, 156), (153, 154), (153, 157), (154, 155), (154, 158), (155, 159), (156, 157), (156, 159), (157, 158), (158, 159), (160, 161), (160, 163), (160, 164), (161, 162), (161, 165), (162, 163), (162, 166), (163, 167), (164, 165), (164, 167), (165, 166), (166, 167), (168, 169), (168, 171), (168, 172), (169, 170), (169, 173), (170, 171), (170, 174), (171, 175), (172, 173), (172, 175), (173, 174), (174, 175), (176, 177), (176, 179), (176, 180), (177, 178), (177, 181), (178, 179), (178, 182), (179, 183), (180, 181), (180, 183), (181, 182), (182, 183), (184, 185), (184, 187), (184, 188), (185, 186), (185, 189), (186, 187), (186, 190), (187, 191), (188, 189), (188, 191), (189, 190), (190, 191), (192, 193), (192, 195), (192, 196), (193, 194), (193, 197), (194, 195), (194, 198), (195, 199), (196, 197), (196, 199), (197, 198), (198, 199), (200, 202), (200, 230), (201, 203), (201, 231), (202, 204), (203, 205), (204, 206), (205, 207), (206, 208), (207, 209), (208, 210), (209, 211), (210, 212), (211, 213), (212, 214), (213, 215), (214, 216), (215, 217), (216, 218), (217, 219), (218, 220), (219, 221), (220, 222), (221, 223), (222, 224), (223, 225), (224, 226), (225, 227), (226, 228), (227, 229), (228, 230), (229, 231), (232, 233), (232, 235), (232, 236), (233, 234), (233, 237), (234, 235), (234, 238), (235, 239), (236, 237), (236, 239), (237, 238), (238, 239), (240, 241), (240, 243), (240, 244), (241, 242), (241, 245), (242, 243), (242, 246), (243, 247), (244, 245), (244, 247), (245, 246), (246, 247), (248, 249), (248, 251), (248, 252), (249, 250), (249, 253), (250, 251), (250, 254), (251, 255), (252, 253), (252, 255), (253, 254), (254, 255), (256, 257), (256, 259), (256, 260), (257, 258), (257, 261), (258, 259), (258, 262), (259, 263), (260, 261), (260, 263), (261, 262), (262, 263), (264, 265), (264, 267), (264, 268), (265, 266), (265, 269), (266, 267), (266, 270), (267, 271), (268, 269), (268, 271), (269, 270), (270, 271), (272, 273), (272, 275), (272, 276), (273, 274), (273, 277), (274, 275), (274, 278), (275, 279), (276, 277), (276, 279), (277, 278), (278, 279), (280, 282), (280, 310), (281, 283), (281, 311), (282, 284), (283, 285), (284, 286), (285, 287), (286, 288), (287, 289), (288, 290), (289, 291), (290, 292), (291, 293), (292, 294), (293, 295), (294, 296), (295, 297), (296, 298), (297, 299), (298, 300), (299, 301), (300, 302), (301, 303), (302, 304), (303, 305), (304, 306), (305, 307), (306, 308), (307, 309), (308, 310), (309, 311), (312, 313), (312, 315), (312, 316), (313, 314), (313, 317), (314, 315), (314, 318), (315, 319), (316, 317), (316, 319), (317, 318), (318, 319), (320, 321), (320, 323), (320, 324), (321, 322), (321, 325), (322, 323), (322, 326), (323, 327), (324, 325), (324, 327), (325, 326), (326, 327), (328, 329), (328, 331), (328, 332), (329, 330), (329, 333), (330, 331), (330, 334), (331, 335), (332, 333), (332, 335), (333, 334), (334, 335), (336, 337), (336, 339), (336, 340), (337, 338), (337, 341), (338, 339), (338, 342), (339, 343), (340, 341), (340, 343), (341, 342), (342, 343), (344, 345), (344, 347), (344, 348), (345, 346), (345, 349), (346, 347), (346, 350), (347, 351), (348, 349), (348, 351), (349, 350), (350, 351), (352, 353), (352, 355), (352, 356), (353, 354), (353, 357), (354, 355), (354, 358), (355, 359), (356, 357), (356, 359), (357, 358), (358, 359), (360, 361), (360, 363), (360, 364), (361, 362), (361, 365), (362, 363), (362, 366), (363, 367), (364, 368), (365, 369), (366, 370), (367, 371), (368, 372), (369, 373), (370, 374), (371, 375), (372, 376), (373, 377), (374, 378), (375, 379), (376, 380), (377, 381), (378, 382), (379, 383), (380, 384), (381, 385), (382, 386), (383, 387), (384, 388), (385, 389), (386, 390), (387, 391), (388, 392), (389, 393), (390, 394), (391, 395), (392, 393), (392, 395), (393, 394), (394, 395), (396, 397), (396, 399), (396, 400), (397, 398), (397, 401), (398, 399), (398, 402), (399, 403), (400, 404), (401, 405), (402, 406), (403, 407), (404, 408), (405, 409), (406, 410), (407, 411), (408, 412), (409, 413), (410, 414), (411, 415), (412, 416), (413, 417), (414, 418), (415, 419), (416, 420), (417, 421), (418, 422), (419, 423), (420, 424), (421, 425), (422, 426), (423, 427), (424, 428), (425, 429), (426, 430), (427, 431), (428, 429), (428, 431), (429, 430), (430, 431), (432, 433), (432, 435), (432, 436), (433, 434), (433, 437), (434, 435), (434, 438), (435, 439), (436, 440), (437, 441), (438, 442), (439, 443), (440, 444), (441, 445), (442, 446), (443, 447), (444, 448), (445, 449), (446, 450), (447, 451), (448, 452), (449, 453), (450, 454), (451, 455), (452, 456), (453, 457), (454, 458), (455, 459), (456, 460), (457, 461), (458, 462), (459, 463), (460, 464), (461, 465), (462, 466), (463, 467), (464, 465), (464, 467), (465, 466), (466, 467), (468, 469), (468, 471), (468, 472), (469, 470), (469, 473), (470, 471), (470, 474), (471, 475), (472, 476), (473, 477), (474, 478), (475, 479), (476, 480), (477, 481), (478, 482), (479, 483), (480, 484), (481, 485), (482, 486), (483, 487), (484, 488), (485, 489), (486, 490), (487, 491), (488, 492), (489, 493), (490, 494), (491, 495), (492, 496), (493, 497), (494, 498), (495, 499), (496, 500), (497, 501), (498, 502), (499, 503), (500, 501), (500, 503), (501, 502), (502, 503), (504, 505), (504, 507), (504, 508), (505, 506), (505, 509), (506, 507), (506, 510), (507, 511), (508, 512), (509, 513), (510, 514), (511, 515), (512, 516), (513, 517), (514, 518), (515, 519), (516, 520), (517, 521), (518, 522), (519, 523), (520, 524), (521, 525), (522, 526), (523, 527), (524, 528), (525, 529), (526, 530), (527, 531), (528, 532), (529, 533), (530, 534), (531, 535), (532, 536), (533, 537), (534, 538), (535, 539), (536, 537), (536, 539), (537, 538), (538, 539), (540, 541), (540, 543), (540, 544), (541, 542), (541, 545), (542, 543), (542, 546), (543, 547), (544, 545), (544, 547), (545, 546), (546, 547), (548, 549), (548, 550), (548, 562), (549, 551), (549, 563), (550, 551), (550, 552), (551, 553), (552, 553), (552, 554), (553, 555), (554, 555), (554, 556), (555, 557), (556, 557), (556, 558), (557, 559), (558, 559), (558, 560), (559, 561), (560, 561), (560, 562), (561, 563), (562, 563), (564, 565), (564, 566), (564, 578), (565, 567), (565, 579), (566, 567), (566, 568), (567, 569), (568, 569), (568, 570), (569, 571), (570, 571), (570, 572), (571, 573), (572, 573), (572, 574), (573, 575), (574, 575), (574, 576), (575, 577), (576, 577), (576, 578), (577, 579), (578, 579), (580, 581), (580, 582), (580, 594), (581, 583), (581, 595), (582, 583), (582, 584), (583, 585), (584, 585), (584, 586), (585, 587), (586, 587), (586, 588), (587, 589), (588, 589), (588, 590), (589, 591), (590, 591), (590, 592), (591, 593), (592, 593), (592, 594), (593, 595), (594, 595), (596, 597), (596, 598), (596, 610), (597, 599), (597, 611), (598, 599), (598, 600), (599, 601), (600, 601), (600, 602), (601, 603), (602, 603), (602, 604), (603, 605), (604, 605), (604, 606), (605, 607), (606, 607), (606, 608), (607, 609), (608, 609), (608, 610), (609, 611), (610, 611), (612, 613), (612, 615), (612, 616), (613, 614), (613, 617), (614, 615), (614, 618), (615, 619), (616, 617), (616, 619), (617, 618), (618, 619), (620, 621), (620, 622), (620, 626), (620, 632), (621, 622), (621, 623), (621, 634), (622, 625), (622, 627), (623, 624), (623, 625), (623, 636), (624, 625), (624, 629), (624, 635), (625, 631), (626, 627), (626, 628), (626, 638), (627, 628), (627, 631), (628, 630), (628, 639), (629, 630), (629, 631), (629, 641), (630, 631), (630, 643), (632, 633), (632, 634), (632, 638), (633, 634), (633, 637), (633, 640), (634, 636), (635, 636), (635, 637), (635, 641), (636, 637), (637, 642), (638, 639), (638, 640), (639, 640), (639, 643), (640, 642), (641, 642), (641, 643), (642, 643)])
me_caravan_wagon.attributes.new('sharp_edge', 'BOOLEAN', 'EDGE').data.foreach_set('value', [ (min(e.vertices), max(e.vertices)) in _k for e in me_caravan_wagon.edges])
me_caravan_wagon.materials.append(mat_vh_plank_woodplanks)
me_caravan_wagon.materials.append(mat_vh_wood_wood)
me_caravan_wagon.materials.append(mat_vh_iron_metal)
me_caravan_wagon.materials.append(mat_vh_canvas_fabric)
me_caravan_wagon.materials.append(mat_vh_clay_brick)
me_caravan_wagon.update()

# ---- objects
ob_caravan_wagon = bpy.data.objects.new('caravan_wagon', me_caravan_wagon)

# ---- transforms, parenting, visibility, modifiers, constraints
ob_caravan_wagon.location = (0.0, 0.0, 0.0)

# ---- collection membership
scene.collection.objects.link(ob_caravan_wagon)

# ---- scene / render settings (as saved in the file)
scene.frame_start = 1; scene.frame_end = 250; scene.frame_set(1)
scene.render.engine = 'CYCLES'
scene.render.resolution_x = 420
scene.render.resolution_y = 420
scene.render.bake_bias = 0.0
scene.render.bake_samples = 0
scene.render.compositor_device = 'GPU'
scene.cycles.samples = 24
scene.cycles.adaptive_threshold = 0.05
scene.cycles.max_bounces = 4
scene.cycles.diffuse_bounces = 2
scene.cycles.glossy_bounces = 2
scene.cycles.transmission_bounces = 2
scene.cycles.transparent_max_bounces = 4
scene.eevee.taa_render_samples = 48
scene.eevee.use_volume_custom_range = False
scene.eevee.fast_gi_thickness_near = 0.1
scene.eevee.fast_gi_thickness_far = 0.0
scene.eevee.ray_tracing_options.screen_trace_thickness = 0.1
scene.view_settings.view_transform = 'Standard'
bpy.context.view_layer.update()

# ---- added for rendering (the .blend has no active camera): camera
cam_auto = bpy.data.cameras.new('AutoCamera')
cam_auto.lens = 50.0
cam_auto.sensor_width = 36.0
cam_auto.clip_end = 1000.0
ob_auto_camera = bpy.data.objects.new('AutoCamera', cam_auto)
scene.collection.objects.link(ob_auto_camera)
ob_auto_camera.location = (22.0506, -26.4608, 23.6405)
ob_auto_camera.rotation_euler = (1.09748, -7.21219e-08, 0.694738)
scene.camera = ob_auto_camera
bpy.context.view_layer.update()
